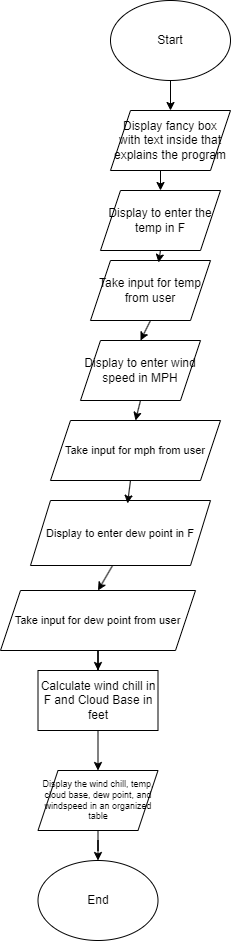

The diagram above was exported from draw.io. Its source (the exported page's mxGraphModel, read from the mxfile embedded in the PNG):
<mxGraphModel dx="1194" dy="664" grid="1" gridSize="10" guides="1" tooltips="1" connect="1" arrows="1" fold="1" page="1" pageScale="1" pageWidth="827" pageHeight="1169" math="0" shadow="0">
  <root>
    <mxCell id="WIyWlLk6GJQsqaUBKTNV-0" />
    <mxCell id="WIyWlLk6GJQsqaUBKTNV-1" parent="WIyWlLk6GJQsqaUBKTNV-0" />
    <mxCell id="blqm5oSqiMFSqPYSMccR-1" value="Start" style="ellipse;whiteSpace=wrap;html=1;" vertex="1" parent="WIyWlLk6GJQsqaUBKTNV-1">
      <mxGeometry x="200" y="20" width="120" height="80" as="geometry" />
    </mxCell>
    <mxCell id="blqm5oSqiMFSqPYSMccR-2" value="Display fancy box with text inside that explains the program" style="shape=parallelogram;perimeter=parallelogramPerimeter;whiteSpace=wrap;html=1;fixedSize=1;" vertex="1" parent="WIyWlLk6GJQsqaUBKTNV-1">
      <mxGeometry x="200" y="130" width="120" height="60" as="geometry" />
    </mxCell>
    <mxCell id="blqm5oSqiMFSqPYSMccR-3" value="Take input for temp from user" style="shape=parallelogram;perimeter=parallelogramPerimeter;whiteSpace=wrap;html=1;fixedSize=1;" vertex="1" parent="WIyWlLk6GJQsqaUBKTNV-1">
      <mxGeometry x="180" y="280" width="120" height="60" as="geometry" />
    </mxCell>
    <mxCell id="blqm5oSqiMFSqPYSMccR-4" value="Display to enter the temp in F" style="shape=parallelogram;perimeter=parallelogramPerimeter;whiteSpace=wrap;html=1;fixedSize=1;" vertex="1" parent="WIyWlLk6GJQsqaUBKTNV-1">
      <mxGeometry x="190" y="210" width="120" height="60" as="geometry" />
    </mxCell>
    <mxCell id="blqm5oSqiMFSqPYSMccR-5" value="Display to enter wind speed in MPH" style="shape=parallelogram;perimeter=parallelogramPerimeter;whiteSpace=wrap;html=1;fixedSize=1;" vertex="1" parent="WIyWlLk6GJQsqaUBKTNV-1">
      <mxGeometry x="170" y="360" width="120" height="60" as="geometry" />
    </mxCell>
    <mxCell id="blqm5oSqiMFSqPYSMccR-6" value="Take input for mph from user" style="shape=parallelogram;perimeter=parallelogramPerimeter;whiteSpace=wrap;html=1;fixedSize=1;fontSize=11;" vertex="1" parent="WIyWlLk6GJQsqaUBKTNV-1">
      <mxGeometry x="140" y="440" width="170" height="60" as="geometry" />
    </mxCell>
    <mxCell id="blqm5oSqiMFSqPYSMccR-7" value="Display to enter dew point in F" style="shape=parallelogram;perimeter=parallelogramPerimeter;whiteSpace=wrap;html=1;fixedSize=1;fontSize=11;" vertex="1" parent="WIyWlLk6GJQsqaUBKTNV-1">
      <mxGeometry x="120" y="520" width="180" height="65" as="geometry" />
    </mxCell>
    <mxCell id="blqm5oSqiMFSqPYSMccR-11" value="" style="edgeStyle=orthogonalEdgeStyle;rounded=0;orthogonalLoop=1;jettySize=auto;html=1;" edge="1" parent="WIyWlLk6GJQsqaUBKTNV-1" source="blqm5oSqiMFSqPYSMccR-8" target="blqm5oSqiMFSqPYSMccR-9">
      <mxGeometry relative="1" as="geometry" />
    </mxCell>
    <mxCell id="blqm5oSqiMFSqPYSMccR-8" value="Take input for dew point from user" style="shape=parallelogram;perimeter=parallelogramPerimeter;whiteSpace=wrap;html=1;fixedSize=1;fontSize=11;" vertex="1" parent="WIyWlLk6GJQsqaUBKTNV-1">
      <mxGeometry x="90" y="610" width="195" height="60" as="geometry" />
    </mxCell>
    <mxCell id="blqm5oSqiMFSqPYSMccR-12" value="" style="edgeStyle=orthogonalEdgeStyle;rounded=0;orthogonalLoop=1;jettySize=auto;html=1;" edge="1" parent="WIyWlLk6GJQsqaUBKTNV-1" source="blqm5oSqiMFSqPYSMccR-9" target="blqm5oSqiMFSqPYSMccR-10">
      <mxGeometry relative="1" as="geometry" />
    </mxCell>
    <mxCell id="blqm5oSqiMFSqPYSMccR-9" value="Calculate wind chill in F and Cloud Base in feet" style="rounded=0;whiteSpace=wrap;html=1;" vertex="1" parent="WIyWlLk6GJQsqaUBKTNV-1">
      <mxGeometry x="127.5" y="690" width="120" height="60" as="geometry" />
    </mxCell>
    <mxCell id="blqm5oSqiMFSqPYSMccR-25" value="" style="edgeStyle=orthogonalEdgeStyle;rounded=0;orthogonalLoop=1;jettySize=auto;html=1;" edge="1" parent="WIyWlLk6GJQsqaUBKTNV-1" source="blqm5oSqiMFSqPYSMccR-10" target="blqm5oSqiMFSqPYSMccR-24">
      <mxGeometry relative="1" as="geometry" />
    </mxCell>
    <mxCell id="blqm5oSqiMFSqPYSMccR-10" value="Display the wind chill, temp, cloud base, dew point, and windspeed in an organized table" style="shape=parallelogram;perimeter=parallelogramPerimeter;whiteSpace=wrap;html=1;fixedSize=1;fontSize=9;" vertex="1" parent="WIyWlLk6GJQsqaUBKTNV-1">
      <mxGeometry x="127.5" y="790" width="120" height="60" as="geometry" />
    </mxCell>
    <mxCell id="blqm5oSqiMFSqPYSMccR-14" value="" style="endArrow=classic;html=1;rounded=0;entryX=0.5;entryY=0;entryDx=0;entryDy=0;exitX=0.456;exitY=1;exitDx=0;exitDy=0;exitPerimeter=0;" edge="1" parent="WIyWlLk6GJQsqaUBKTNV-1" source="blqm5oSqiMFSqPYSMccR-7" target="blqm5oSqiMFSqPYSMccR-8">
      <mxGeometry width="50" height="50" relative="1" as="geometry">
        <mxPoint x="190" y="590" as="sourcePoint" />
        <mxPoint x="240" y="540" as="targetPoint" />
      </mxGeometry>
    </mxCell>
    <mxCell id="blqm5oSqiMFSqPYSMccR-16" value="" style="endArrow=classic;html=1;rounded=0;entryX=0.539;entryY=0.046;entryDx=0;entryDy=0;entryPerimeter=0;" edge="1" parent="WIyWlLk6GJQsqaUBKTNV-1" target="blqm5oSqiMFSqPYSMccR-7">
      <mxGeometry width="50" height="50" relative="1" as="geometry">
        <mxPoint x="220" y="500" as="sourcePoint" />
        <mxPoint x="270" y="450" as="targetPoint" />
      </mxGeometry>
    </mxCell>
    <mxCell id="blqm5oSqiMFSqPYSMccR-18" value="" style="endArrow=classic;html=1;rounded=0;entryX=0.5;entryY=0;entryDx=0;entryDy=0;" edge="1" parent="WIyWlLk6GJQsqaUBKTNV-1" target="blqm5oSqiMFSqPYSMccR-2">
      <mxGeometry width="50" height="50" relative="1" as="geometry">
        <mxPoint x="260" y="100" as="sourcePoint" />
        <mxPoint x="310" y="50" as="targetPoint" />
      </mxGeometry>
    </mxCell>
    <mxCell id="blqm5oSqiMFSqPYSMccR-19" value="" style="endArrow=classic;html=1;rounded=0;entryX=0.5;entryY=0;entryDx=0;entryDy=0;" edge="1" parent="WIyWlLk6GJQsqaUBKTNV-1" target="blqm5oSqiMFSqPYSMccR-4">
      <mxGeometry width="50" height="50" relative="1" as="geometry">
        <mxPoint x="250" y="190" as="sourcePoint" />
        <mxPoint x="238" y="215" as="targetPoint" />
      </mxGeometry>
    </mxCell>
    <mxCell id="blqm5oSqiMFSqPYSMccR-20" value="" style="endArrow=classic;html=1;rounded=0;entryX=0.567;entryY=0.033;entryDx=0;entryDy=0;entryPerimeter=0;" edge="1" parent="WIyWlLk6GJQsqaUBKTNV-1" target="blqm5oSqiMFSqPYSMccR-3">
      <mxGeometry width="50" height="50" relative="1" as="geometry">
        <mxPoint x="250" y="270" as="sourcePoint" />
        <mxPoint x="300" y="220" as="targetPoint" />
      </mxGeometry>
    </mxCell>
    <mxCell id="blqm5oSqiMFSqPYSMccR-21" value="" style="endArrow=classic;html=1;rounded=0;entryX=0.5;entryY=0;entryDx=0;entryDy=0;" edge="1" parent="WIyWlLk6GJQsqaUBKTNV-1" target="blqm5oSqiMFSqPYSMccR-5">
      <mxGeometry width="50" height="50" relative="1" as="geometry">
        <mxPoint x="240" y="340" as="sourcePoint" />
        <mxPoint x="290" y="290" as="targetPoint" />
      </mxGeometry>
    </mxCell>
    <mxCell id="blqm5oSqiMFSqPYSMccR-23" value="" style="endArrow=classic;html=1;rounded=0;entryX=0.5;entryY=0;entryDx=0;entryDy=0;" edge="1" parent="WIyWlLk6GJQsqaUBKTNV-1" target="blqm5oSqiMFSqPYSMccR-6">
      <mxGeometry width="50" height="50" relative="1" as="geometry">
        <mxPoint x="230" y="420" as="sourcePoint" />
        <mxPoint x="280" y="370" as="targetPoint" />
      </mxGeometry>
    </mxCell>
    <mxCell id="blqm5oSqiMFSqPYSMccR-24" value="End" style="ellipse;whiteSpace=wrap;html=1;" vertex="1" parent="WIyWlLk6GJQsqaUBKTNV-1">
      <mxGeometry x="127.5" y="880" width="120" height="80" as="geometry" />
    </mxCell>
  </root>
</mxGraphModel>